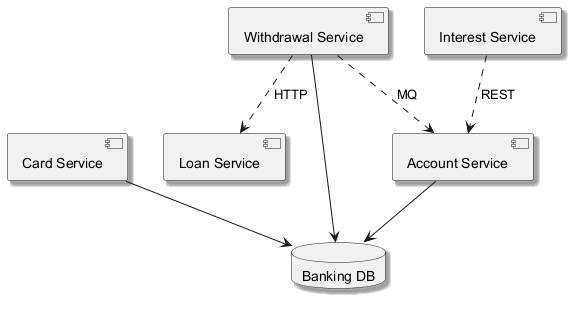

The diagram above was rendered by PlantUML. Its source (embedded in the PNG):
@startuml
skinparam backgroundColor #FFFFFF
skinparam classBackgroundColor #F1F8E9
skinparam classBorderColor #33691E
skinparam shadowing true
component "Account Service" as C_AccountService
component "Card Service" as C_CardService
component "Loan Service" as C_LoanService
component "Interest Service" as C_InterestService
component "Withdrawal Service" as C_WithdrawalService
database "Banking DB" as DB_banking
C_AccountService --> DB_banking
C_CardService --> DB_banking
C_WithdrawalService --> DB_banking
C_WithdrawalService ..> C_LoanService : HTTP
C_WithdrawalService ..> C_AccountService : MQ
C_InterestService ..> C_AccountService : REST
@enduml